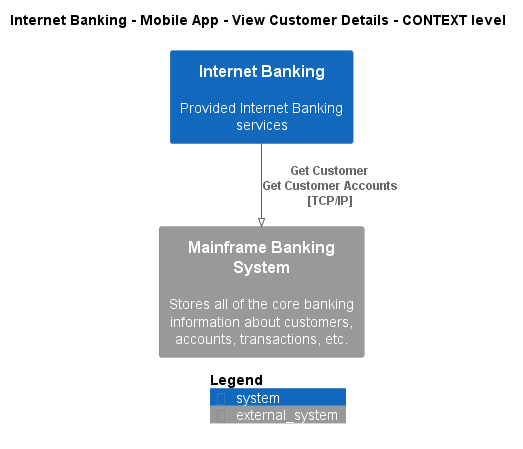

The diagram above was rendered by PlantUML. Its source (embedded in the PNG):
@startuml
!pragma layout smetana
!include ..\..\..\..\..\..\.c4s\C4_Context.puml

AddElementTag("state:new", $bgColor=green, $fontColor=#ffffff, $borderColor=green, $shadowing="False")
AddElementTag("state:changed", $bgColor=orange, $fontColor=#ffffff, $borderColor=orange, $shadowing="False")
AddElementTag("state:removed", $bgColor=red, $fontColor=#ffffff, $borderColor=red, $shadowing="False")

AddRelTag("state:new", $textColor=green, $lineColor=green)
AddRelTag("state:changed", $textColor=orange, $lineColor=orange)
AddRelTag("state:removed", $textColor=red, $lineColor=red)

SHOW_PERSON_PORTRAIT()
LAYOUT_TOP_DOWN()

skinparam linetype polyline

title Internet Banking - Mobile App - View Customer Details - CONTEXT level

System(BigBankPlc.SoftwareSystems.InternetBanking, "Internet Banking", "Provided Internet Banking services")
System_Ext(BigBankPlc.SoftwareSystems.MainframeBankingSystem, "Mainframe Banking System", "Stores all of the core banking information about customers, accounts, transactions, etc.")

Rel(BigBankPlc.SoftwareSystems.InternetBanking, BigBankPlc.SoftwareSystems.MainframeBankingSystem, "Get Customer\nGet Customer Accounts\n[TCP/IP]", $tags='protocol:tcp/ip')


SHOW_LEGEND()
@enduml